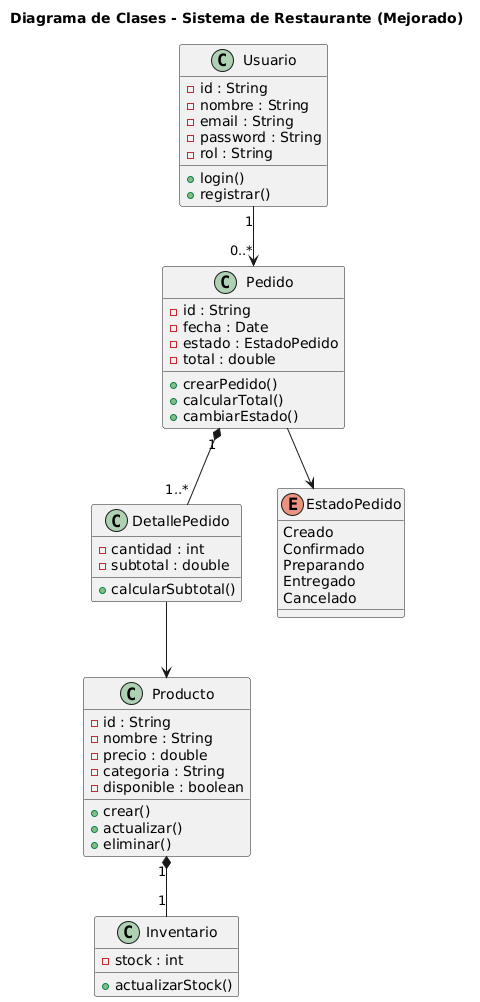

The diagram above was rendered by PlantUML. Its source (embedded in the PNG):
@startuml
title Diagrama de Clases - Sistema de Restaurante (Mejorado)

class Usuario {
  - id : String
  - nombre : String
  - email : String
  - password : String
  - rol : String
  + login()
  + registrar()
}

class Producto {
  - id : String
  - nombre : String
  - precio : double
  - categoria : String
  - disponible : boolean
  + crear()
  + actualizar()
  + eliminar()
}

class Inventario {
  - stock : int
  + actualizarStock()
}

class Pedido {
  - id : String
  - fecha : Date
  - estado : EstadoPedido
  - total : double
  + crearPedido()
  + calcularTotal()
  + cambiarEstado()
}

class DetallePedido {
  - cantidad : int
  - subtotal : double
  + calcularSubtotal()
}

enum EstadoPedido {
  Creado
  Confirmado
  Preparando
  Entregado
  Cancelado
}

Usuario "1" --> "0..*" Pedido
Pedido "1" *-- "1..*" DetallePedido
DetallePedido --> Producto
Producto "1" *-- "1" Inventario
Pedido --> EstadoPedido
@enduml